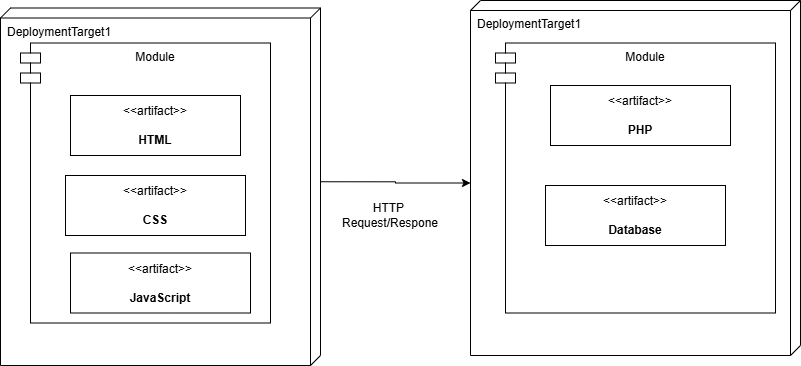

The diagram above was exported from draw.io. Its source (the exported page's mxGraphModel, read from the mxfile embedded in the PNG):
<mxGraphModel dx="1030" dy="562" grid="1" gridSize="10" guides="1" tooltips="1" connect="1" arrows="1" fold="1" page="1" pageScale="1" pageWidth="850" pageHeight="1100" math="0" shadow="0">
  <root>
    <mxCell id="0" />
    <mxCell id="1" parent="0" />
    <mxCell id="ZHK7yR3wG1eP2HhpgyBx-10" parent="1" style="verticalAlign=top;align=left;shape=cube;size=10;direction=south;fontStyle=0;html=1;boundedLbl=1;spacingLeft=5;whiteSpace=wrap;" value="DeploymentTarget1" vertex="1">
      <mxGeometry height="357.5" width="320" x="30" y="22.5" as="geometry" />
    </mxCell>
    <mxCell id="ZHK7yR3wG1eP2HhpgyBx-12" parent="1" style="verticalAlign=top;align=left;shape=cube;size=10;direction=south;fontStyle=0;html=1;boundedLbl=1;spacingLeft=5;whiteSpace=wrap;" value="DeploymentTarget1" vertex="1">
      <mxGeometry height="355" width="330" x="500" y="15" as="geometry" />
    </mxCell>
    <mxCell id="ZHK7yR3wG1eP2HhpgyBx-15" edge="1" parent="1" source="ZHK7yR3wG1eP2HhpgyBx-10" style="edgeStyle=orthogonalEdgeStyle;rounded=0;orthogonalLoop=1;jettySize=auto;html=1;exitX=0;exitY=0;exitDx=173.75;exitDy=0;exitPerimeter=0;entryX=0;entryY=0;entryDx=182.5;entryDy=330;entryPerimeter=0;" target="ZHK7yR3wG1eP2HhpgyBx-12">
      <mxGeometry relative="1" as="geometry" />
    </mxCell>
    <mxCell id="ZHK7yR3wG1eP2HhpgyBx-20" parent="1" style="shape=module;align=left;spacingLeft=20;align=center;verticalAlign=top;whiteSpace=wrap;html=1;" value="Module" vertex="1">
      <mxGeometry height="280" width="250" x="50" y="57.5" as="geometry" />
    </mxCell>
    <mxCell id="ZHK7yR3wG1eP2HhpgyBx-21" parent="1" style="shape=module;align=left;spacingLeft=20;align=center;verticalAlign=top;whiteSpace=wrap;html=1;" value="Module" vertex="1">
      <mxGeometry height="270" width="280" x="525" y="57.5" as="geometry" />
    </mxCell>
    <mxCell id="ZHK7yR3wG1eP2HhpgyBx-22" parent="1" style="html=1;align=center;verticalAlign=middle;dashed=0;whiteSpace=wrap;" value="&amp;lt;&amp;lt;artifact&amp;gt;&amp;gt;&lt;br&gt;&lt;br&gt;&lt;b&gt;HTML&lt;/b&gt;" vertex="1">
      <mxGeometry height="60" width="170" x="100" y="110" as="geometry" />
    </mxCell>
    <mxCell id="ZHK7yR3wG1eP2HhpgyBx-23" parent="1" style="html=1;align=center;verticalAlign=middle;dashed=0;whiteSpace=wrap;" value="&amp;lt;&amp;lt;artifact&amp;gt;&amp;gt;&lt;br&gt;&lt;br&gt;&lt;b&gt;CSS&lt;/b&gt;" vertex="1">
      <mxGeometry height="60" width="180" x="95" y="190" as="geometry" />
    </mxCell>
    <mxCell id="ZHK7yR3wG1eP2HhpgyBx-25" parent="1" style="html=1;align=center;verticalAlign=middle;dashed=0;whiteSpace=wrap;" value="&amp;lt;&amp;lt;artifact&amp;gt;&amp;gt;&lt;br&gt;&lt;br&gt;&lt;b&gt;PHP&lt;/b&gt;" vertex="1">
      <mxGeometry height="60" width="180" x="580" y="100" as="geometry" />
    </mxCell>
    <mxCell id="ZHK7yR3wG1eP2HhpgyBx-26" parent="1" style="html=1;align=center;verticalAlign=middle;dashed=0;whiteSpace=wrap;" value="&amp;lt;&amp;lt;artifact&amp;gt;&amp;gt;&lt;br&gt;&lt;br&gt;&lt;b&gt;JavaScript&lt;/b&gt;" vertex="1">
      <mxGeometry height="60" width="180" x="100" y="267.5" as="geometry" />
    </mxCell>
    <mxCell id="qezbALb__FS36vMqE42F-1" parent="1" style="html=1;align=center;verticalAlign=middle;dashed=0;whiteSpace=wrap;" value="&amp;lt;&amp;lt;artifact&amp;gt;&amp;gt;&lt;br&gt;&lt;br&gt;&lt;b&gt;Database&lt;/b&gt;" vertex="1">
      <mxGeometry height="60" width="180" x="575" y="200" as="geometry" />
    </mxCell>
    <mxCell id="qezbALb__FS36vMqE42F-2" parent="1" style="text;html=1;whiteSpace=wrap;strokeColor=none;fillColor=none;align=center;verticalAlign=middle;rounded=0;" value="HTTP&amp;nbsp; Request/Respone" vertex="1">
      <mxGeometry height="30" width="60" x="390" y="215" as="geometry" />
    </mxCell>
  </root>
</mxGraphModel>